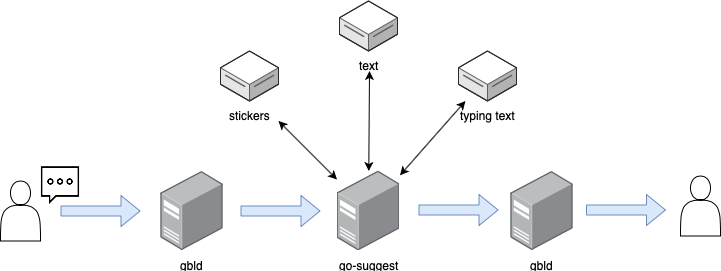

The diagram above was exported from draw.io. Its source (the exported page's mxGraphModel, read from the mxfile embedded in the PNG):
<mxGraphModel dx="816" dy="688" grid="1" gridSize="10" guides="1" tooltips="1" connect="1" arrows="1" fold="1" page="1" pageScale="1" pageWidth="1100" pageHeight="850" background="#ffffff" math="0" shadow="0">
  <root>
    <mxCell id="0" />
    <mxCell id="1" parent="0" />
    <mxCell id="dlEnMiE5AAcCE8E6soFs-3" value="gbld&lt;br&gt;" style="points=[];aspect=fixed;html=1;align=center;shadow=0;dashed=0;image;image=img/lib/allied_telesis/computer_and_terminals/Server_Desktop.svg;" vertex="1" parent="1">
      <mxGeometry x="470" y="277.5" width="63" height="80" as="geometry" />
    </mxCell>
    <mxCell id="dlEnMiE5AAcCE8E6soFs-4" value="" style="shape=flexArrow;endArrow=classic;html=1;fillColor=#dae8fc;strokeColor=#6c8ebf;" edge="1" parent="1">
      <mxGeometry width="50" height="50" relative="1" as="geometry">
        <mxPoint x="550" y="317.5" as="sourcePoint" />
        <mxPoint x="630" y="317.5" as="targetPoint" />
      </mxGeometry>
    </mxCell>
    <mxCell id="dlEnMiE5AAcCE8E6soFs-5" value="go-suggest" style="points=[];aspect=fixed;html=1;align=center;shadow=0;dashed=0;image;image=img/lib/allied_telesis/computer_and_terminals/Server_Desktop.svg;" vertex="1" parent="1">
      <mxGeometry x="646.5" y="277.5" width="63" height="80" as="geometry" />
    </mxCell>
    <mxCell id="dlEnMiE5AAcCE8E6soFs-6" value="stickers&lt;br&gt;" style="verticalLabelPosition=bottom;html=1;verticalAlign=top;strokeWidth=1;align=center;outlineConnect=0;dashed=0;outlineConnect=0;shape=mxgraph.aws3d.dataServer;fillColor=#ffffff;strokeColor=#5E5E5E;aspect=fixed;" vertex="1" parent="1">
      <mxGeometry x="530" y="157.5" width="58" height="50" as="geometry" />
    </mxCell>
    <mxCell id="dlEnMiE5AAcCE8E6soFs-7" value="text" style="verticalLabelPosition=bottom;html=1;verticalAlign=top;strokeWidth=1;align=center;outlineConnect=0;dashed=0;outlineConnect=0;shape=mxgraph.aws3d.dataServer;fillColor=#ffffff;strokeColor=#5E5E5E;aspect=fixed;" vertex="1" parent="1">
      <mxGeometry x="649" y="107.5" width="58" height="50" as="geometry" />
    </mxCell>
    <mxCell id="dlEnMiE5AAcCE8E6soFs-8" value="typing text" style="verticalLabelPosition=bottom;html=1;verticalAlign=top;strokeWidth=1;align=center;outlineConnect=0;dashed=0;outlineConnect=0;shape=mxgraph.aws3d.dataServer;fillColor=#ffffff;strokeColor=#5E5E5E;aspect=fixed;" vertex="1" parent="1">
      <mxGeometry x="768" y="157.5" width="58" height="50" as="geometry" />
    </mxCell>
    <mxCell id="dlEnMiE5AAcCE8E6soFs-17" value="" style="endArrow=classic;startArrow=classic;html=1;" edge="1" parent="1" source="dlEnMiE5AAcCE8E6soFs-5">
      <mxGeometry width="50" height="50" relative="1" as="geometry">
        <mxPoint x="538" y="277.5" as="sourcePoint" />
        <mxPoint x="588" y="227.5" as="targetPoint" />
      </mxGeometry>
    </mxCell>
    <mxCell id="dlEnMiE5AAcCE8E6soFs-19" value="" style="endArrow=classic;startArrow=classic;html=1;" edge="1" parent="1" target="dlEnMiE5AAcCE8E6soFs-5">
      <mxGeometry width="50" height="50" relative="1" as="geometry">
        <mxPoint x="679" y="177.5" as="sourcePoint" />
        <mxPoint x="520" y="397.5" as="targetPoint" />
      </mxGeometry>
    </mxCell>
    <mxCell id="dlEnMiE5AAcCE8E6soFs-20" value="" style="endArrow=classic;startArrow=classic;html=1;" edge="1" parent="1" source="dlEnMiE5AAcCE8E6soFs-8" target="dlEnMiE5AAcCE8E6soFs-5">
      <mxGeometry width="50" height="50" relative="1" as="geometry">
        <mxPoint x="470" y="447.5" as="sourcePoint" />
        <mxPoint x="520" y="397.5" as="targetPoint" />
      </mxGeometry>
    </mxCell>
    <mxCell id="dlEnMiE5AAcCE8E6soFs-21" value="gbld&lt;br&gt;" style="points=[];aspect=fixed;html=1;align=center;shadow=0;dashed=0;image;image=img/lib/allied_telesis/computer_and_terminals/Server_Desktop.svg;" vertex="1" parent="1">
      <mxGeometry x="820" y="277.5" width="63" height="80" as="geometry" />
    </mxCell>
    <mxCell id="dlEnMiE5AAcCE8E6soFs-23" value="" style="shape=flexArrow;endArrow=classic;html=1;fillColor=#dae8fc;strokeColor=#6c8ebf;" edge="1" parent="1">
      <mxGeometry width="50" height="50" relative="1" as="geometry">
        <mxPoint x="728" y="316.5" as="sourcePoint" />
        <mxPoint x="808" y="316.5" as="targetPoint" />
      </mxGeometry>
    </mxCell>
    <mxCell id="dlEnMiE5AAcCE8E6soFs-28" value="" style="shape=image;html=1;verticalAlign=top;verticalLabelPosition=bottom;labelBackgroundColor=#ffffff;imageAspect=0;aspect=fixed;image=https://cdn2.iconfinder.com/data/icons/essential-web-4/50/commenting-more-typing-chat-review-128.png" vertex="1" parent="1">
      <mxGeometry x="350" y="272.5" width="40" height="40" as="geometry" />
    </mxCell>
    <mxCell id="dlEnMiE5AAcCE8E6soFs-29" value="" style="shape=actor;whiteSpace=wrap;html=1;" vertex="1" parent="1">
      <mxGeometry x="310" y="287.5" width="40" height="60" as="geometry" />
    </mxCell>
    <mxCell id="dlEnMiE5AAcCE8E6soFs-33" value="" style="shape=flexArrow;endArrow=classic;html=1;fillColor=#dae8fc;strokeColor=#6c8ebf;" edge="1" parent="1">
      <mxGeometry width="50" height="50" relative="1" as="geometry">
        <mxPoint x="370" y="317.5" as="sourcePoint" />
        <mxPoint x="450" y="317.5" as="targetPoint" />
      </mxGeometry>
    </mxCell>
    <mxCell id="dlEnMiE5AAcCE8E6soFs-39" value="" style="shape=flexArrow;endArrow=classic;html=1;fillColor=#dae8fc;strokeColor=#6c8ebf;" edge="1" parent="1">
      <mxGeometry width="50" height="50" relative="1" as="geometry">
        <mxPoint x="895.5" y="316.5" as="sourcePoint" />
        <mxPoint x="975.5" y="316.5" as="targetPoint" />
      </mxGeometry>
    </mxCell>
    <mxCell id="dlEnMiE5AAcCE8E6soFs-40" value="" style="shape=actor;whiteSpace=wrap;html=1;" vertex="1" parent="1">
      <mxGeometry x="990" y="282.5" width="40" height="60" as="geometry" />
    </mxCell>
  </root>
</mxGraphModel>